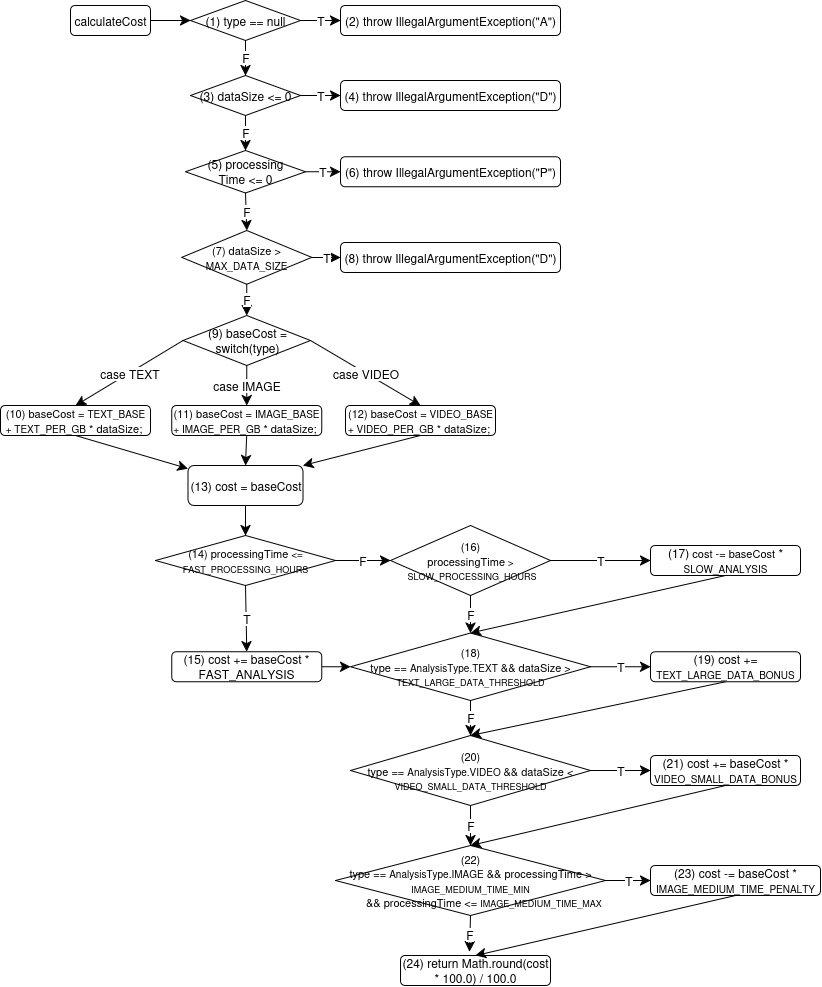

The diagram above was exported from draw.io. Its source (the exported page's mxGraphModel, read from the mxfile embedded in the PNG):
<mxGraphModel dx="1007" dy="1127" grid="0" gridSize="10" guides="1" tooltips="1" connect="1" arrows="1" fold="1" page="0" pageScale="1" pageWidth="850" pageHeight="1100" math="0" shadow="0">
  <root>
    <mxCell id="0" />
    <mxCell id="1" parent="0" />
    <mxCell id="O1X5Hn7GK52VRLGmp0GI-1" style="edgeStyle=none;curved=1;rounded=0;orthogonalLoop=1;jettySize=auto;html=1;exitX=1;exitY=0.5;exitDx=0;exitDy=0;entryX=0;entryY=0.5;entryDx=0;entryDy=0;fontSize=12;startSize=8;endSize=8;" parent="1" source="O1X5Hn7GK52VRLGmp0GI-2" target="O1X5Hn7GK52VRLGmp0GI-6" edge="1">
      <mxGeometry relative="1" as="geometry" />
    </mxCell>
    <mxCell id="O1X5Hn7GK52VRLGmp0GI-2" value="calculateCost" style="rounded=1;whiteSpace=wrap;html=1;" parent="1" vertex="1">
      <mxGeometry x="185" y="12" width="80" height="30" as="geometry" />
    </mxCell>
    <mxCell id="O1X5Hn7GK52VRLGmp0GI-3" value="(2) throw IllegalArgumentException(&quot;A&quot;)" style="rounded=1;whiteSpace=wrap;html=1;" parent="1" vertex="1">
      <mxGeometry x="455" y="12" width="220" height="30" as="geometry" />
    </mxCell>
    <mxCell id="O1X5Hn7GK52VRLGmp0GI-4" value="F" style="edgeStyle=none;curved=1;rounded=0;orthogonalLoop=1;jettySize=auto;html=1;exitX=0.5;exitY=1;exitDx=0;exitDy=0;entryX=0.5;entryY=0;entryDx=0;entryDy=0;fontSize=12;startSize=8;endSize=8;" parent="1" source="O1X5Hn7GK52VRLGmp0GI-6" target="O1X5Hn7GK52VRLGmp0GI-9" edge="1">
      <mxGeometry relative="1" as="geometry" />
    </mxCell>
    <mxCell id="O1X5Hn7GK52VRLGmp0GI-5" value="T" style="edgeStyle=none;curved=1;rounded=0;orthogonalLoop=1;jettySize=auto;html=1;exitX=1;exitY=0.5;exitDx=0;exitDy=0;entryX=0;entryY=0.5;entryDx=0;entryDy=0;fontSize=12;startSize=8;endSize=8;" parent="1" source="O1X5Hn7GK52VRLGmp0GI-6" target="O1X5Hn7GK52VRLGmp0GI-3" edge="1">
      <mxGeometry relative="1" as="geometry" />
    </mxCell>
    <mxCell id="O1X5Hn7GK52VRLGmp0GI-6" value="(1) type == null" style="rhombus;whiteSpace=wrap;html=1;" parent="1" vertex="1">
      <mxGeometry x="305" y="7" width="110" height="40" as="geometry" />
    </mxCell>
    <mxCell id="O1X5Hn7GK52VRLGmp0GI-7" value="F" style="edgeStyle=none;curved=1;rounded=0;orthogonalLoop=1;jettySize=auto;html=1;exitX=0.5;exitY=1;exitDx=0;exitDy=0;entryX=0.5;entryY=0;entryDx=0;entryDy=0;fontSize=12;startSize=8;endSize=8;" parent="1" source="O1X5Hn7GK52VRLGmp0GI-9" target="O1X5Hn7GK52VRLGmp0GI-12" edge="1">
      <mxGeometry relative="1" as="geometry" />
    </mxCell>
    <mxCell id="O1X5Hn7GK52VRLGmp0GI-8" value="T" style="edgeStyle=none;curved=1;rounded=0;orthogonalLoop=1;jettySize=auto;html=1;exitX=1;exitY=0.5;exitDx=0;exitDy=0;entryX=0;entryY=0.5;entryDx=0;entryDy=0;fontSize=12;startSize=8;endSize=8;" parent="1" source="O1X5Hn7GK52VRLGmp0GI-9" target="O1X5Hn7GK52VRLGmp0GI-36" edge="1">
      <mxGeometry relative="1" as="geometry" />
    </mxCell>
    <mxCell id="O1X5Hn7GK52VRLGmp0GI-9" value="(3) dataSize &amp;lt;= 0" style="rhombus;whiteSpace=wrap;html=1;" parent="1" vertex="1">
      <mxGeometry x="305" y="82" width="110" height="40" as="geometry" />
    </mxCell>
    <mxCell id="O1X5Hn7GK52VRLGmp0GI-10" value="T" style="edgeStyle=none;curved=1;rounded=0;orthogonalLoop=1;jettySize=auto;html=1;exitX=1;exitY=0.5;exitDx=0;exitDy=0;entryX=0;entryY=0.5;entryDx=0;entryDy=0;fontSize=12;startSize=8;endSize=8;" parent="1" source="O1X5Hn7GK52VRLGmp0GI-12" target="O1X5Hn7GK52VRLGmp0GI-37" edge="1">
      <mxGeometry relative="1" as="geometry" />
    </mxCell>
    <mxCell id="O1X5Hn7GK52VRLGmp0GI-11" value="F" style="edgeStyle=none;curved=1;rounded=0;orthogonalLoop=1;jettySize=auto;html=1;exitX=0.5;exitY=1;exitDx=0;exitDy=0;entryX=0.5;entryY=0;entryDx=0;entryDy=0;fontSize=12;startSize=8;endSize=8;" parent="1" source="O1X5Hn7GK52VRLGmp0GI-12" target="O1X5Hn7GK52VRLGmp0GI-15" edge="1">
      <mxGeometry relative="1" as="geometry" />
    </mxCell>
    <mxCell id="O1X5Hn7GK52VRLGmp0GI-12" value="(5) processing&lt;br&gt;Time &amp;lt;= 0" style="rhombus;whiteSpace=wrap;html=1;" parent="1" vertex="1">
      <mxGeometry x="300" y="157" width="120" height="42.5" as="geometry" />
    </mxCell>
    <mxCell id="O1X5Hn7GK52VRLGmp0GI-13" value="T" style="edgeStyle=none;curved=1;rounded=0;orthogonalLoop=1;jettySize=auto;html=1;exitX=1;exitY=0.5;exitDx=0;exitDy=0;entryX=0;entryY=0.5;entryDx=0;entryDy=0;fontSize=12;startSize=8;endSize=8;" parent="1" source="O1X5Hn7GK52VRLGmp0GI-15" target="O1X5Hn7GK52VRLGmp0GI-38" edge="1">
      <mxGeometry relative="1" as="geometry" />
    </mxCell>
    <mxCell id="O1X5Hn7GK52VRLGmp0GI-14" value="F" style="edgeStyle=none;curved=1;rounded=0;orthogonalLoop=1;jettySize=auto;html=1;exitX=0.5;exitY=1;exitDx=0;exitDy=0;entryX=0.5;entryY=0;entryDx=0;entryDy=0;fontSize=12;startSize=8;endSize=8;" parent="1" source="O1X5Hn7GK52VRLGmp0GI-15" target="O1X5Hn7GK52VRLGmp0GI-19" edge="1">
      <mxGeometry relative="1" as="geometry" />
    </mxCell>
    <mxCell id="O1X5Hn7GK52VRLGmp0GI-15" value="&lt;font style=&quot;font-size: 11px;&quot;&gt;(7) dataSize &amp;gt; &lt;/font&gt;&lt;font style=&quot;font-size: 10px;&quot;&gt;MAX_DATA_SIZE&lt;/font&gt;" style="rhombus;whiteSpace=wrap;html=1;" parent="1" vertex="1">
      <mxGeometry x="296.25" y="237" width="130" height="53.75" as="geometry" />
    </mxCell>
    <mxCell id="O1X5Hn7GK52VRLGmp0GI-16" value="case IMAGE" style="edgeStyle=none;curved=1;rounded=0;orthogonalLoop=1;jettySize=auto;html=1;exitX=0.5;exitY=1;exitDx=0;exitDy=0;entryX=0.5;entryY=0;entryDx=0;entryDy=0;fontSize=12;startSize=8;endSize=8;" parent="1" source="O1X5Hn7GK52VRLGmp0GI-19" target="O1X5Hn7GK52VRLGmp0GI-42" edge="1">
      <mxGeometry relative="1" as="geometry" />
    </mxCell>
    <mxCell id="O1X5Hn7GK52VRLGmp0GI-17" value="case TEXT" style="edgeStyle=none;curved=1;rounded=0;orthogonalLoop=1;jettySize=auto;html=1;exitX=0;exitY=0.5;exitDx=0;exitDy=0;entryX=0.5;entryY=0;entryDx=0;entryDy=0;fontSize=12;startSize=8;endSize=8;" parent="1" source="O1X5Hn7GK52VRLGmp0GI-19" target="O1X5Hn7GK52VRLGmp0GI-40" edge="1">
      <mxGeometry relative="1" as="geometry" />
    </mxCell>
    <mxCell id="O1X5Hn7GK52VRLGmp0GI-18" value="case VIDEO" style="edgeStyle=none;curved=1;rounded=0;orthogonalLoop=1;jettySize=auto;html=1;exitX=1;exitY=0.5;exitDx=0;exitDy=0;entryX=0.5;entryY=0;entryDx=0;entryDy=0;fontSize=12;startSize=8;endSize=8;" parent="1" source="O1X5Hn7GK52VRLGmp0GI-19" target="O1X5Hn7GK52VRLGmp0GI-43" edge="1">
      <mxGeometry relative="1" as="geometry" />
    </mxCell>
    <mxCell id="O1X5Hn7GK52VRLGmp0GI-19" value="(9) baseCost = switch(type)" style="rhombus;whiteSpace=wrap;html=1;" parent="1" vertex="1">
      <mxGeometry x="297.5" y="322" width="127.5" height="50" as="geometry" />
    </mxCell>
    <mxCell id="O1X5Hn7GK52VRLGmp0GI-20" style="edgeStyle=none;curved=1;rounded=0;orthogonalLoop=1;jettySize=auto;html=1;exitX=0.5;exitY=1;exitDx=0;exitDy=0;entryX=0.5;entryY=0;entryDx=0;entryDy=0;fontSize=12;startSize=8;endSize=8;" parent="1" source="O1X5Hn7GK52VRLGmp0GI-21" target="O1X5Hn7GK52VRLGmp0GI-24" edge="1">
      <mxGeometry relative="1" as="geometry" />
    </mxCell>
    <mxCell id="O1X5Hn7GK52VRLGmp0GI-21" value="(13) cost = baseCost" style="rounded=1;whiteSpace=wrap;html=1;" parent="1" vertex="1">
      <mxGeometry x="302.5" y="472" width="115" height="40" as="geometry" />
    </mxCell>
    <mxCell id="O1X5Hn7GK52VRLGmp0GI-22" value="T" style="edgeStyle=none;curved=1;rounded=0;orthogonalLoop=1;jettySize=auto;html=1;exitX=0.5;exitY=1;exitDx=0;exitDy=0;entryX=0.5;entryY=0;entryDx=0;entryDy=0;fontSize=12;startSize=8;endSize=8;" parent="1" source="O1X5Hn7GK52VRLGmp0GI-24" target="O1X5Hn7GK52VRLGmp0GI-46" edge="1">
      <mxGeometry relative="1" as="geometry" />
    </mxCell>
    <mxCell id="O1X5Hn7GK52VRLGmp0GI-23" value="F" style="edgeStyle=none;curved=1;rounded=0;orthogonalLoop=1;jettySize=auto;html=1;exitX=1;exitY=0.5;exitDx=0;exitDy=0;entryX=0;entryY=0.5;entryDx=0;entryDy=0;fontSize=12;startSize=8;endSize=8;" parent="1" source="O1X5Hn7GK52VRLGmp0GI-24" target="O1X5Hn7GK52VRLGmp0GI-27" edge="1">
      <mxGeometry relative="1" as="geometry" />
    </mxCell>
    <mxCell id="O1X5Hn7GK52VRLGmp0GI-24" value="&lt;font style=&quot;font-size: 11px;&quot;&gt;(14) processingTime&lt;/font&gt;&lt;font style=&quot;font-size: 10px;&quot;&gt; &amp;lt;= &lt;/font&gt;&lt;font style=&quot;font-size: 9px;&quot;&gt;FAST_PROCESSING_HOURS&lt;/font&gt;" style="rhombus;whiteSpace=wrap;html=1;" parent="1" vertex="1">
      <mxGeometry x="270" y="542" width="180" height="50" as="geometry" />
    </mxCell>
    <mxCell id="O1X5Hn7GK52VRLGmp0GI-25" value="T" style="edgeStyle=none;curved=1;rounded=0;orthogonalLoop=1;jettySize=auto;html=1;exitX=1;exitY=0.5;exitDx=0;exitDy=0;entryX=0;entryY=0.5;entryDx=0;entryDy=0;fontSize=12;startSize=8;endSize=8;" parent="1" source="O1X5Hn7GK52VRLGmp0GI-27" target="O1X5Hn7GK52VRLGmp0GI-48" edge="1">
      <mxGeometry relative="1" as="geometry" />
    </mxCell>
    <mxCell id="O1X5Hn7GK52VRLGmp0GI-26" value="F" style="edgeStyle=none;curved=1;rounded=0;orthogonalLoop=1;jettySize=auto;html=1;exitX=0.5;exitY=1;exitDx=0;exitDy=0;entryX=0.5;entryY=0;entryDx=0;entryDy=0;fontSize=12;startSize=8;endSize=8;" parent="1" source="O1X5Hn7GK52VRLGmp0GI-27" target="O1X5Hn7GK52VRLGmp0GI-30" edge="1">
      <mxGeometry relative="1" as="geometry" />
    </mxCell>
    <mxCell id="O1X5Hn7GK52VRLGmp0GI-27" value="&lt;font style=&quot;font-size: 11px;&quot;&gt;(16)&lt;br&gt;processingTime&lt;/font&gt;&lt;font style=&quot;font-size: 10px;&quot;&gt;&amp;nbsp;&amp;gt;&lt;br&gt;&amp;nbsp;&lt;/font&gt;&lt;font style=&quot;font-size: 9px;&quot;&gt;SLOW_PROCESSING_HOURS&lt;/font&gt;" style="rhombus;whiteSpace=wrap;html=1;" parent="1" vertex="1">
      <mxGeometry x="505" y="532" width="160" height="70" as="geometry" />
    </mxCell>
    <mxCell id="O1X5Hn7GK52VRLGmp0GI-28" value="T" style="edgeStyle=none;curved=1;rounded=0;orthogonalLoop=1;jettySize=auto;html=1;exitX=1;exitY=0.5;exitDx=0;exitDy=0;entryX=0;entryY=0.5;entryDx=0;entryDy=0;fontSize=12;startSize=8;endSize=8;" parent="1" source="O1X5Hn7GK52VRLGmp0GI-30" target="O1X5Hn7GK52VRLGmp0GI-50" edge="1">
      <mxGeometry relative="1" as="geometry" />
    </mxCell>
    <mxCell id="O1X5Hn7GK52VRLGmp0GI-29" value="F" style="edgeStyle=none;curved=1;rounded=0;orthogonalLoop=1;jettySize=auto;html=1;exitX=0.5;exitY=1;exitDx=0;exitDy=0;entryX=0.5;entryY=0;entryDx=0;entryDy=0;fontSize=12;startSize=8;endSize=8;" parent="1" source="O1X5Hn7GK52VRLGmp0GI-30" target="O1X5Hn7GK52VRLGmp0GI-33" edge="1">
      <mxGeometry relative="1" as="geometry" />
    </mxCell>
    <mxCell id="O1X5Hn7GK52VRLGmp0GI-30" value="&lt;font style=&quot;font-size: 11px;&quot;&gt;(18)&lt;br&gt;type == &lt;/font&gt;&lt;font style=&quot;font-size: 10px;&quot;&gt;AnalysisType.TEXT&lt;/font&gt;&lt;font style=&quot;font-size: 11px;&quot;&gt; &amp;amp;&amp;amp; dataSize &amp;gt; &lt;/font&gt;&lt;font style=&quot;font-size: 9px;&quot;&gt;TEXT_LARGE_DATA_THRESHOLD&lt;/font&gt;" style="rhombus;whiteSpace=wrap;html=1;" parent="1" vertex="1">
      <mxGeometry x="465" y="639.5" width="240" height="67.5" as="geometry" />
    </mxCell>
    <mxCell id="O1X5Hn7GK52VRLGmp0GI-31" value="T" style="edgeStyle=none;curved=1;rounded=0;orthogonalLoop=1;jettySize=auto;html=1;exitX=1;exitY=0.5;exitDx=0;exitDy=0;entryX=0;entryY=0.5;entryDx=0;entryDy=0;fontSize=12;startSize=8;endSize=8;" parent="1" source="O1X5Hn7GK52VRLGmp0GI-33" target="O1X5Hn7GK52VRLGmp0GI-55" edge="1">
      <mxGeometry relative="1" as="geometry" />
    </mxCell>
    <mxCell id="O1X5Hn7GK52VRLGmp0GI-32" value="F" style="edgeStyle=none;curved=1;rounded=0;orthogonalLoop=1;jettySize=auto;html=1;exitX=0.5;exitY=1;exitDx=0;exitDy=0;entryX=0.5;entryY=0;entryDx=0;entryDy=0;fontSize=12;startSize=8;endSize=8;" parent="1" source="O1X5Hn7GK52VRLGmp0GI-33" target="O1X5Hn7GK52VRLGmp0GI-35" edge="1">
      <mxGeometry relative="1" as="geometry" />
    </mxCell>
    <mxCell id="O1X5Hn7GK52VRLGmp0GI-33" value="&lt;font style=&quot;font-size: 11px;&quot;&gt;(20)&lt;br&gt;type == &lt;/font&gt;&lt;font style=&quot;font-size: 10px;&quot;&gt;AnalysisType.VIDEO &lt;/font&gt;&lt;font style=&quot;font-size: 11px;&quot;&gt;&amp;amp;&amp;amp; dataSize &amp;lt; &lt;/font&gt;&lt;font style=&quot;font-size: 9px;&quot;&gt;VIDEO_SMALL_DATA_THRESHOLD&lt;/font&gt;" style="rhombus;whiteSpace=wrap;html=1;" parent="1" vertex="1">
      <mxGeometry x="465" y="742" width="240" height="70" as="geometry" />
    </mxCell>
    <mxCell id="O1X5Hn7GK52VRLGmp0GI-34" value="T" style="edgeStyle=none;curved=1;rounded=0;orthogonalLoop=1;jettySize=auto;html=1;exitX=1;exitY=0.5;exitDx=0;exitDy=0;entryX=0;entryY=0.5;entryDx=0;entryDy=0;fontSize=12;startSize=8;endSize=8;" parent="1" source="O1X5Hn7GK52VRLGmp0GI-35" target="O1X5Hn7GK52VRLGmp0GI-53" edge="1">
      <mxGeometry relative="1" as="geometry" />
    </mxCell>
    <mxCell id="O1X5Hn7GK52VRLGmp0GI-35" value="&lt;div align=&quot;center&quot;&gt;&lt;font style=&quot;font-size: 11px;&quot;&gt;(22)&lt;br&gt;type == &lt;/font&gt;&lt;font style=&quot;font-size: 10px;&quot;&gt;AnalysisType.IMAGE&lt;/font&gt;&lt;font style=&quot;font-size: 11px;&quot;&gt; &amp;amp;&amp;amp; processingTime &amp;gt; &lt;/font&gt;&lt;font style=&quot;font-size: 9px;&quot;&gt;IMAGE_MEDIUM_TIME_MIN&lt;/font&gt;&lt;br&gt;&lt;/div&gt;&amp;nbsp; &amp;nbsp; &amp;nbsp; &amp;nbsp; &lt;font style=&quot;font-size: 11px;&quot;&gt;&amp;amp;&amp;amp; processingTime &amp;lt;= &lt;/font&gt;&lt;font style=&quot;font-size: 9px;&quot;&gt;IMAGE_MEDIUM_TIME_MAX&lt;/font&gt;" style="rhombus;whiteSpace=wrap;html=1;" parent="1" vertex="1">
      <mxGeometry x="450" y="852" width="270" height="70" as="geometry" />
    </mxCell>
    <mxCell id="O1X5Hn7GK52VRLGmp0GI-36" value="(4) throw IllegalArgumentException(&quot;D&quot;)" style="rounded=1;whiteSpace=wrap;html=1;" parent="1" vertex="1">
      <mxGeometry x="455" y="87" width="220" height="30" as="geometry" />
    </mxCell>
    <mxCell id="O1X5Hn7GK52VRLGmp0GI-37" value="(6) throw IllegalArgumentException(&quot;P&quot;)" style="rounded=1;whiteSpace=wrap;html=1;" parent="1" vertex="1">
      <mxGeometry x="455" y="163.25" width="220" height="30" as="geometry" />
    </mxCell>
    <mxCell id="O1X5Hn7GK52VRLGmp0GI-38" value="(8) throw IllegalArgumentException(&quot;D&quot;)" style="rounded=1;whiteSpace=wrap;html=1;" parent="1" vertex="1">
      <mxGeometry x="455" y="248.88" width="220" height="30" as="geometry" />
    </mxCell>
    <mxCell id="O1X5Hn7GK52VRLGmp0GI-39" style="edgeStyle=none;curved=1;rounded=0;orthogonalLoop=1;jettySize=auto;html=1;exitX=0.5;exitY=1;exitDx=0;exitDy=0;fontSize=12;startSize=8;endSize=8;" parent="1" source="O1X5Hn7GK52VRLGmp0GI-40" target="O1X5Hn7GK52VRLGmp0GI-21" edge="1">
      <mxGeometry relative="1" as="geometry" />
    </mxCell>
    <mxCell id="O1X5Hn7GK52VRLGmp0GI-40" value="&lt;font style=&quot;font-size: 11px;&quot;&gt;(10) baseCost = &lt;/font&gt;&lt;font style=&quot;font-size: 10px;&quot;&gt;TEXT_BASE + TEXT_PER_GB&lt;/font&gt;&lt;font style=&quot;font-size: 11px;&quot;&gt; * dataSize;&amp;nbsp;&lt;/font&gt;" style="rounded=1;whiteSpace=wrap;html=1;" parent="1" vertex="1">
      <mxGeometry x="115" y="412" width="150" height="30" as="geometry" />
    </mxCell>
    <mxCell id="O1X5Hn7GK52VRLGmp0GI-41" style="edgeStyle=none;curved=1;rounded=0;orthogonalLoop=1;jettySize=auto;html=1;exitX=0.5;exitY=1;exitDx=0;exitDy=0;entryX=0.5;entryY=0;entryDx=0;entryDy=0;fontSize=12;startSize=8;endSize=8;" parent="1" source="O1X5Hn7GK52VRLGmp0GI-42" target="O1X5Hn7GK52VRLGmp0GI-21" edge="1">
      <mxGeometry relative="1" as="geometry" />
    </mxCell>
    <mxCell id="O1X5Hn7GK52VRLGmp0GI-42" value="&lt;font style=&quot;font-size: 11px;&quot;&gt;(11) baseCost = &lt;/font&gt;&lt;font style=&quot;font-size: 10px;&quot;&gt;IMAGE_BASE + IMAGE_PER_GB&lt;/font&gt;&lt;font style=&quot;font-size: 11px;&quot;&gt; * dataSize;&amp;nbsp;&lt;/font&gt;" style="rounded=1;whiteSpace=wrap;html=1;" parent="1" vertex="1">
      <mxGeometry x="286.25" y="412" width="150" height="30" as="geometry" />
    </mxCell>
    <mxCell id="O1X5Hn7GK52VRLGmp0GI-43" value="&lt;font style=&quot;font-size: 11px;&quot;&gt;(12) baseCost = &lt;/font&gt;&lt;font style=&quot;font-size: 10px;&quot;&gt;VIDEO_BASE + VIDEO_PER_GB&lt;/font&gt;&lt;font style=&quot;font-size: 11px;&quot;&gt; * dataSize;&amp;nbsp;&lt;/font&gt;" style="rounded=1;whiteSpace=wrap;html=1;" parent="1" vertex="1">
      <mxGeometry x="460" y="412" width="150" height="30" as="geometry" />
    </mxCell>
    <mxCell id="O1X5Hn7GK52VRLGmp0GI-44" style="edgeStyle=none;curved=1;rounded=0;orthogonalLoop=1;jettySize=auto;html=1;exitX=0.5;exitY=1;exitDx=0;exitDy=0;entryX=1;entryY=0;entryDx=0;entryDy=0;fontSize=12;startSize=8;endSize=8;" parent="1" source="O1X5Hn7GK52VRLGmp0GI-43" target="O1X5Hn7GK52VRLGmp0GI-21" edge="1">
      <mxGeometry relative="1" as="geometry" />
    </mxCell>
    <mxCell id="O1X5Hn7GK52VRLGmp0GI-45" style="edgeStyle=none;curved=1;rounded=0;orthogonalLoop=1;jettySize=auto;html=1;exitX=1;exitY=0.5;exitDx=0;exitDy=0;entryX=0;entryY=0.5;entryDx=0;entryDy=0;fontSize=12;startSize=8;endSize=8;" parent="1" source="O1X5Hn7GK52VRLGmp0GI-46" target="O1X5Hn7GK52VRLGmp0GI-30" edge="1">
      <mxGeometry relative="1" as="geometry" />
    </mxCell>
    <mxCell id="O1X5Hn7GK52VRLGmp0GI-46" value="(15) cost += baseCost * FAST_ANALYSIS" style="rounded=1;whiteSpace=wrap;html=1;" parent="1" vertex="1">
      <mxGeometry x="286.25" y="658.25" width="150" height="30" as="geometry" />
    </mxCell>
    <mxCell id="O1X5Hn7GK52VRLGmp0GI-47" style="edgeStyle=none;curved=1;rounded=0;orthogonalLoop=1;jettySize=auto;html=1;exitX=0.5;exitY=1;exitDx=0;exitDy=0;entryX=0.5;entryY=0;entryDx=0;entryDy=0;fontSize=12;startSize=8;endSize=8;" parent="1" source="O1X5Hn7GK52VRLGmp0GI-48" target="O1X5Hn7GK52VRLGmp0GI-30" edge="1">
      <mxGeometry relative="1" as="geometry" />
    </mxCell>
    <mxCell id="O1X5Hn7GK52VRLGmp0GI-48" value="(17)&lt;font style=&quot;font-size: 11px;&quot;&gt; cost -= baseCost&lt;/font&gt; * &lt;font style=&quot;font-size: 10px;&quot;&gt;SLOW_ANALYSIS&lt;/font&gt;" style="rounded=1;whiteSpace=wrap;html=1;" parent="1" vertex="1">
      <mxGeometry x="765" y="552" width="150" height="30" as="geometry" />
    </mxCell>
    <mxCell id="O1X5Hn7GK52VRLGmp0GI-49" style="edgeStyle=none;curved=1;rounded=0;orthogonalLoop=1;jettySize=auto;html=1;exitX=0.5;exitY=1;exitDx=0;exitDy=0;entryX=0.5;entryY=0;entryDx=0;entryDy=0;fontSize=12;startSize=8;endSize=8;" parent="1" source="O1X5Hn7GK52VRLGmp0GI-50" target="O1X5Hn7GK52VRLGmp0GI-33" edge="1">
      <mxGeometry relative="1" as="geometry" />
    </mxCell>
    <mxCell id="O1X5Hn7GK52VRLGmp0GI-50" value="(19) cost += &lt;font style=&quot;font-size: 10px;&quot;&gt;TEXT_LARGE_DATA_BONUS&lt;/font&gt;" style="rounded=1;whiteSpace=wrap;html=1;" parent="1" vertex="1">
      <mxGeometry x="765" y="658.25" width="150" height="30" as="geometry" />
    </mxCell>
    <mxCell id="O1X5Hn7GK52VRLGmp0GI-51" value="(24) return Math.round(cost * 100.0) / 100.0" style="rounded=1;whiteSpace=wrap;html=1;" parent="1" vertex="1">
      <mxGeometry x="515" y="962" width="150" height="30" as="geometry" />
    </mxCell>
    <mxCell id="O1X5Hn7GK52VRLGmp0GI-52" style="edgeStyle=none;curved=1;rounded=0;orthogonalLoop=1;jettySize=auto;html=1;exitX=0.5;exitY=1;exitDx=0;exitDy=0;entryX=0.5;entryY=0;entryDx=0;entryDy=0;fontSize=12;startSize=8;endSize=8;" parent="1" source="O1X5Hn7GK52VRLGmp0GI-53" target="O1X5Hn7GK52VRLGmp0GI-51" edge="1">
      <mxGeometry relative="1" as="geometry" />
    </mxCell>
    <mxCell id="O1X5Hn7GK52VRLGmp0GI-53" value="(23) cost -= baseCost * &lt;font style=&quot;font-size: 10px;&quot;&gt;IMAGE_MEDIUM_TIME_PENALTY&lt;/font&gt;" style="rounded=1;whiteSpace=wrap;html=1;" parent="1" vertex="1">
      <mxGeometry x="765" y="872" width="170" height="30" as="geometry" />
    </mxCell>
    <mxCell id="O1X5Hn7GK52VRLGmp0GI-54" style="edgeStyle=none;curved=1;rounded=0;orthogonalLoop=1;jettySize=auto;html=1;exitX=0.5;exitY=1;exitDx=0;exitDy=0;entryX=0.5;entryY=0;entryDx=0;entryDy=0;fontSize=12;startSize=8;endSize=8;" parent="1" source="O1X5Hn7GK52VRLGmp0GI-55" target="O1X5Hn7GK52VRLGmp0GI-35" edge="1">
      <mxGeometry relative="1" as="geometry" />
    </mxCell>
    <mxCell id="O1X5Hn7GK52VRLGmp0GI-55" value="(21) cost += baseCost * &lt;font style=&quot;font-size: 10px;&quot;&gt;VIDEO_SMALL_DATA_BONUS&lt;/font&gt;" style="rounded=1;whiteSpace=wrap;html=1;" parent="1" vertex="1">
      <mxGeometry x="765" y="762" width="150" height="30" as="geometry" />
    </mxCell>
    <mxCell id="O1X5Hn7GK52VRLGmp0GI-56" value="F" style="edgeStyle=none;curved=1;rounded=0;orthogonalLoop=1;jettySize=auto;html=1;exitX=0.5;exitY=1;exitDx=0;exitDy=0;entryX=0.46;entryY=-0.125;entryDx=0;entryDy=0;entryPerimeter=0;fontSize=12;startSize=8;endSize=8;" parent="1" source="O1X5Hn7GK52VRLGmp0GI-35" target="O1X5Hn7GK52VRLGmp0GI-51" edge="1">
      <mxGeometry relative="1" as="geometry" />
    </mxCell>
  </root>
</mxGraphModel>